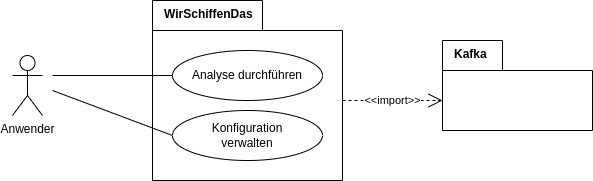

The diagram above was exported from draw.io. Its source (the exported page's mxGraphModel, read from the mxfile embedded in the PNG):
<mxGraphModel dx="894" dy="630" grid="1" gridSize="10" guides="1" tooltips="1" connect="1" arrows="1" fold="1" page="1" pageScale="1" pageWidth="827" pageHeight="1169" math="0" shadow="0">
  <root>
    <mxCell id="0" />
    <mxCell id="1" parent="0" />
    <mxCell id="L7Yim6IdFTFNtt6rjXfk-1" value="Anwender" style="shape=umlActor;verticalLabelPosition=bottom;verticalAlign=top;html=1;outlineConnect=0;" parent="1" vertex="1">
      <mxGeometry x="160" y="185" width="30" height="60" as="geometry" />
    </mxCell>
    <mxCell id="L7Yim6IdFTFNtt6rjXfk-2" value="" style="shape=folder;fontStyle=1;spacingTop=10;tabWidth=110;tabHeight=30;tabPosition=left;html=1;whiteSpace=wrap;" parent="1" vertex="1">
      <mxGeometry x="300" y="130" width="190" height="180" as="geometry" />
    </mxCell>
    <mxCell id="L7Yim6IdFTFNtt6rjXfk-3" value="WirSchiffenDas" style="text;whiteSpace=wrap;html=1;fontStyle=1" parent="1" vertex="1">
      <mxGeometry x="310" y="130" width="100" height="20" as="geometry" />
    </mxCell>
    <mxCell id="Uq1Z9XiAAdLzME6Be9Bc-4" style="rounded=0;orthogonalLoop=1;jettySize=auto;html=1;exitX=0;exitY=0.5;exitDx=0;exitDy=0;endArrow=none;endFill=0;" parent="1" source="Uq1Z9XiAAdLzME6Be9Bc-1" edge="1">
      <mxGeometry relative="1" as="geometry">
        <mxPoint x="200" y="220" as="targetPoint" />
      </mxGeometry>
    </mxCell>
    <mxCell id="Uq1Z9XiAAdLzME6Be9Bc-1" value="Konfiguration&lt;br&gt;verwalten" style="ellipse;whiteSpace=wrap;html=1;" parent="1" vertex="1">
      <mxGeometry x="320" y="240" width="150" height="50" as="geometry" />
    </mxCell>
    <mxCell id="Uq1Z9XiAAdLzME6Be9Bc-2" value="Analyse durchführen" style="ellipse;whiteSpace=wrap;html=1;" parent="1" vertex="1">
      <mxGeometry x="320" y="180" width="150" height="50" as="geometry" />
    </mxCell>
    <mxCell id="Uq1Z9XiAAdLzME6Be9Bc-3" style="rounded=0;orthogonalLoop=1;jettySize=auto;html=1;entryX=0;entryY=0.5;entryDx=0;entryDy=0;endArrow=none;endFill=0;" parent="1" target="Uq1Z9XiAAdLzME6Be9Bc-2" edge="1">
      <mxGeometry relative="1" as="geometry">
        <mxPoint x="200" y="205" as="sourcePoint" />
      </mxGeometry>
    </mxCell>
    <mxCell id="Uq1Z9XiAAdLzME6Be9Bc-5" value="" style="shape=folder;fontStyle=1;spacingTop=10;tabWidth=60;tabHeight=30;tabPosition=left;html=1;whiteSpace=wrap;" parent="1" vertex="1">
      <mxGeometry x="590" y="170" width="150" height="90" as="geometry" />
    </mxCell>
    <mxCell id="Uq1Z9XiAAdLzME6Be9Bc-6" value="Kafka" style="text;whiteSpace=wrap;html=1;fontStyle=1" parent="1" vertex="1">
      <mxGeometry x="600" y="170" width="70" height="20" as="geometry" />
    </mxCell>
    <mxCell id="Uq1Z9XiAAdLzME6Be9Bc-7" value="&amp;lt;&amp;lt;import&amp;gt;&amp;gt;" style="endArrow=open;endSize=12;dashed=1;html=1;rounded=0;entryX=0;entryY=0;entryDx=0;entryDy=60;entryPerimeter=0;" parent="1" target="Uq1Z9XiAAdLzME6Be9Bc-5" edge="1">
      <mxGeometry width="160" relative="1" as="geometry">
        <mxPoint x="490" y="230" as="sourcePoint" />
        <mxPoint x="650" y="230" as="targetPoint" />
      </mxGeometry>
    </mxCell>
  </root>
</mxGraphModel>